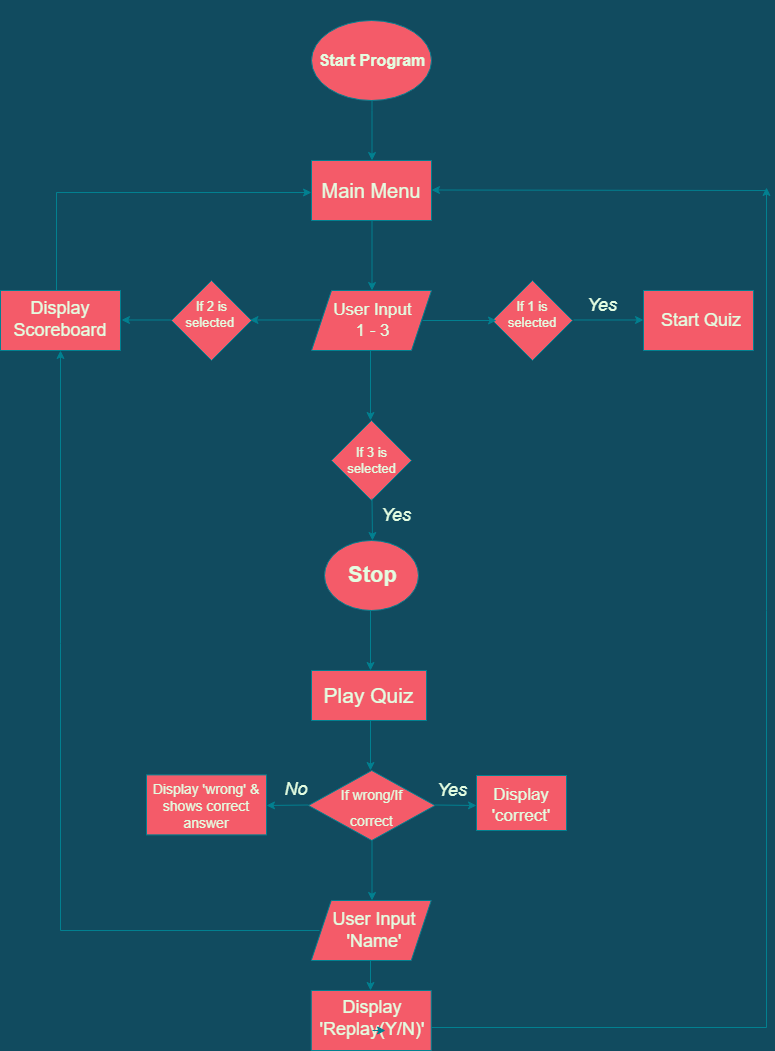

The diagram above was exported from draw.io. Its source (the exported page's mxGraphModel, read from the mxfile embedded in the PNG):
<mxGraphModel dx="1038" dy="513" grid="1" gridSize="10" guides="1" tooltips="1" connect="1" arrows="1" fold="1" page="1" pageScale="1" pageWidth="850" pageHeight="1100" background="#114B5F" math="0" shadow="0">
  <root>
    <mxCell id="0" />
    <mxCell id="1" parent="0" />
    <mxCell id="Mg3rhi5amK2e1urj-RFn-1" value="" style="ellipse;whiteSpace=wrap;html=1;fontFamily=Helvetica;fillColor=#F45B69;strokeColor=#028090;fontColor=#E4FDE1;" vertex="1" parent="1">
      <mxGeometry x="365" y="40" width="120" height="80" as="geometry" />
    </mxCell>
    <mxCell id="Mg3rhi5amK2e1urj-RFn-3" value="&lt;font style=&quot;font-size: 16px&quot;&gt;Start Program&lt;/font&gt;" style="text;html=1;strokeColor=none;fillColor=none;align=center;verticalAlign=middle;whiteSpace=wrap;rounded=0;fontFamily=Helvetica;fontStyle=1;fontColor=#E4FDE1;" vertex="1" parent="1">
      <mxGeometry x="340" y="20" width="172" height="120" as="geometry" />
    </mxCell>
    <mxCell id="Mg3rhi5amK2e1urj-RFn-4" value="" style="endArrow=classic;html=1;rounded=0;fontFamily=Helvetica;labelBackgroundColor=#114B5F;strokeColor=#028090;fontColor=#E4FDE1;" edge="1" parent="1">
      <mxGeometry width="50" height="50" relative="1" as="geometry">
        <mxPoint x="425.5" y="120" as="sourcePoint" />
        <mxPoint x="425.5" y="180" as="targetPoint" />
        <Array as="points">
          <mxPoint x="425.5" y="130" />
        </Array>
      </mxGeometry>
    </mxCell>
    <mxCell id="Mg3rhi5amK2e1urj-RFn-5" value="" style="rounded=0;whiteSpace=wrap;html=1;fontFamily=Helvetica;fillColor=#F45B69;strokeColor=#028090;fontColor=#E4FDE1;" vertex="1" parent="1">
      <mxGeometry x="365" y="180" width="120" height="60" as="geometry" />
    </mxCell>
    <mxCell id="Mg3rhi5amK2e1urj-RFn-6" value="&lt;font style=&quot;font-size: 20px&quot;&gt;Main Menu&lt;/font&gt;" style="text;html=1;strokeColor=none;fillColor=none;align=center;verticalAlign=middle;whiteSpace=wrap;rounded=0;fontFamily=Helvetica;fontColor=#E4FDE1;" vertex="1" parent="1">
      <mxGeometry x="370" y="185" width="110" height="50" as="geometry" />
    </mxCell>
    <mxCell id="Mg3rhi5amK2e1urj-RFn-7" value="" style="shape=parallelogram;perimeter=parallelogramPerimeter;whiteSpace=wrap;html=1;fixedSize=1;fontFamily=Helvetica;fontSize=16;fillColor=#F45B69;strokeColor=#028090;fontColor=#E4FDE1;" vertex="1" parent="1">
      <mxGeometry x="365" y="310" width="120" height="60" as="geometry" />
    </mxCell>
    <mxCell id="Mg3rhi5amK2e1urj-RFn-8" value="" style="endArrow=classic;html=1;rounded=0;fontFamily=Helvetica;fontSize=16;labelBackgroundColor=#114B5F;strokeColor=#028090;fontColor=#E4FDE1;" edge="1" parent="1">
      <mxGeometry width="50" height="50" relative="1" as="geometry">
        <mxPoint x="425.5" y="240" as="sourcePoint" />
        <mxPoint x="425.5" y="310" as="targetPoint" />
      </mxGeometry>
    </mxCell>
    <mxCell id="Mg3rhi5amK2e1urj-RFn-9" value="&lt;font style=&quot;font-size: 17px;&quot;&gt;User Input&lt;br style=&quot;font-size: 17px;&quot;&gt;1 - 3&lt;/font&gt;" style="text;html=1;strokeColor=none;fillColor=none;align=center;verticalAlign=middle;whiteSpace=wrap;rounded=0;fontFamily=Helvetica;fontSize=17;fontColor=#E4FDE1;" vertex="1" parent="1">
      <mxGeometry x="373.5" y="317.5" width="105" height="45" as="geometry" />
    </mxCell>
    <mxCell id="Mg3rhi5amK2e1urj-RFn-10" value="" style="endArrow=classic;html=1;rounded=0;fontFamily=Helvetica;fontSize=17;labelBackgroundColor=#114B5F;strokeColor=#028090;fontColor=#E4FDE1;" edge="1" parent="1">
      <mxGeometry width="50" height="50" relative="1" as="geometry">
        <mxPoint x="373.5" y="339.5" as="sourcePoint" />
        <mxPoint x="303.5" y="339.5" as="targetPoint" />
      </mxGeometry>
    </mxCell>
    <mxCell id="Mg3rhi5amK2e1urj-RFn-15" value="" style="rhombus;whiteSpace=wrap;html=1;fontFamily=Helvetica;fontSize=17;fillColor=#F45B69;strokeColor=#028090;fontColor=#E4FDE1;" vertex="1" parent="1">
      <mxGeometry x="546" y="300" width="80" height="80" as="geometry" />
    </mxCell>
    <mxCell id="Mg3rhi5amK2e1urj-RFn-16" value="&lt;font style=&quot;font-size: 13px;&quot;&gt;If 1 is selected&lt;/font&gt;" style="text;html=1;strokeColor=none;fillColor=none;align=center;verticalAlign=middle;whiteSpace=wrap;rounded=0;fontFamily=Helvetica;fontSize=13;fontColor=#E4FDE1;" vertex="1" parent="1">
      <mxGeometry x="556" y="317.5" width="60" height="32.5" as="geometry" />
    </mxCell>
    <mxCell id="Mg3rhi5amK2e1urj-RFn-17" value="" style="endArrow=classic;html=1;rounded=0;fontFamily=Helvetica;fontSize=13;labelBackgroundColor=#114B5F;strokeColor=#028090;fontColor=#E4FDE1;" edge="1" parent="1">
      <mxGeometry width="50" height="50" relative="1" as="geometry">
        <mxPoint x="627" y="339.5" as="sourcePoint" />
        <mxPoint x="697" y="339.5" as="targetPoint" />
      </mxGeometry>
    </mxCell>
    <mxCell id="Mg3rhi5amK2e1urj-RFn-18" value="" style="rounded=0;whiteSpace=wrap;html=1;fontFamily=Helvetica;fontSize=13;fillColor=#F45B69;strokeColor=#028090;fontColor=#E4FDE1;" vertex="1" parent="1">
      <mxGeometry x="697" y="310" width="110" height="60" as="geometry" />
    </mxCell>
    <mxCell id="Mg3rhi5amK2e1urj-RFn-19" value="Start Quiz" style="text;html=1;strokeColor=none;fillColor=none;align=center;verticalAlign=middle;whiteSpace=wrap;rounded=0;fontFamily=Helvetica;fontSize=18;fontColor=#E4FDE1;" vertex="1" parent="1">
      <mxGeometry x="710" y="321.25" width="90" height="37.5" as="geometry" />
    </mxCell>
    <mxCell id="Mg3rhi5amK2e1urj-RFn-20" value="" style="rhombus;whiteSpace=wrap;html=1;fontFamily=Helvetica;fontSize=18;fillColor=#F45B69;strokeColor=#028090;fontColor=#E4FDE1;" vertex="1" parent="1">
      <mxGeometry x="225" y="300" width="80" height="80" as="geometry" />
    </mxCell>
    <mxCell id="Mg3rhi5amK2e1urj-RFn-28" value="If 2 is selected&amp;nbsp;" style="text;html=1;strokeColor=none;fillColor=none;align=center;verticalAlign=middle;whiteSpace=wrap;rounded=0;fontFamily=Helvetica;fontSize=13;fontColor=#E4FDE1;" vertex="1" parent="1">
      <mxGeometry x="232.5" y="314.25" width="65" height="39" as="geometry" />
    </mxCell>
    <mxCell id="Mg3rhi5amK2e1urj-RFn-30" value="" style="endArrow=classic;html=1;rounded=0;fontFamily=Helvetica;fontSize=13;labelBackgroundColor=#114B5F;strokeColor=#028090;fontColor=#E4FDE1;" edge="1" parent="1">
      <mxGeometry width="50" height="50" relative="1" as="geometry">
        <mxPoint x="225" y="339.5" as="sourcePoint" />
        <mxPoint x="175" y="339.5" as="targetPoint" />
      </mxGeometry>
    </mxCell>
    <mxCell id="Mg3rhi5amK2e1urj-RFn-31" value="" style="rounded=0;whiteSpace=wrap;html=1;fontFamily=Helvetica;fontSize=13;fillColor=#F45B69;strokeColor=#028090;fontColor=#E4FDE1;" vertex="1" parent="1">
      <mxGeometry x="54" y="310" width="120" height="60" as="geometry" />
    </mxCell>
    <mxCell id="Mg3rhi5amK2e1urj-RFn-63" style="edgeStyle=orthogonalEdgeStyle;rounded=0;orthogonalLoop=1;jettySize=auto;html=1;fontFamily=Helvetica;fontSize=18;entryX=0;entryY=0.5;entryDx=0;entryDy=0;exitX=0.5;exitY=0;exitDx=0;exitDy=0;labelBackgroundColor=#114B5F;strokeColor=#028090;fontColor=#E4FDE1;" edge="1" parent="1" source="Mg3rhi5amK2e1urj-RFn-31">
      <mxGeometry relative="1" as="geometry">
        <mxPoint x="365" y="212" as="targetPoint" />
        <mxPoint x="110" y="302" as="sourcePoint" />
        <Array as="points">
          <mxPoint x="110" y="212" />
        </Array>
      </mxGeometry>
    </mxCell>
    <mxCell id="Mg3rhi5amK2e1urj-RFn-32" value="Display Scoreboard" style="text;html=1;strokeColor=none;fillColor=none;align=center;verticalAlign=middle;whiteSpace=wrap;rounded=0;fontFamily=Helvetica;fontSize=18;fontColor=#E4FDE1;" vertex="1" parent="1">
      <mxGeometry x="61" y="314.25" width="106" height="50" as="geometry" />
    </mxCell>
    <mxCell id="Mg3rhi5amK2e1urj-RFn-33" value="" style="endArrow=classic;html=1;rounded=0;fontFamily=Helvetica;fontSize=18;labelBackgroundColor=#114B5F;strokeColor=#028090;fontColor=#E4FDE1;" edge="1" parent="1">
      <mxGeometry width="50" height="50" relative="1" as="geometry">
        <mxPoint x="424" y="370" as="sourcePoint" />
        <mxPoint x="424" y="440" as="targetPoint" />
      </mxGeometry>
    </mxCell>
    <mxCell id="Mg3rhi5amK2e1urj-RFn-34" value="" style="rhombus;whiteSpace=wrap;html=1;fontFamily=Helvetica;fontSize=18;fillColor=#F45B69;strokeColor=#028090;fontColor=#E4FDE1;" vertex="1" parent="1">
      <mxGeometry x="385" y="440" width="80" height="80" as="geometry" />
    </mxCell>
    <mxCell id="Mg3rhi5amK2e1urj-RFn-35" value="If 3 is selected" style="text;html=1;strokeColor=none;fillColor=none;align=center;verticalAlign=middle;whiteSpace=wrap;rounded=0;fontFamily=Helvetica;fontSize=13;fontColor=#E4FDE1;" vertex="1" parent="1">
      <mxGeometry x="392" y="460" width="67" height="40" as="geometry" />
    </mxCell>
    <mxCell id="Mg3rhi5amK2e1urj-RFn-37" value="" style="endArrow=classic;html=1;rounded=0;fontFamily=Helvetica;fontSize=13;labelBackgroundColor=#114B5F;strokeColor=#028090;fontColor=#E4FDE1;" edge="1" parent="1">
      <mxGeometry width="50" height="50" relative="1" as="geometry">
        <mxPoint x="425.5" y="518" as="sourcePoint" />
        <mxPoint x="426" y="560" as="targetPoint" />
      </mxGeometry>
    </mxCell>
    <mxCell id="Mg3rhi5amK2e1urj-RFn-38" value="" style="ellipse;whiteSpace=wrap;html=1;fontFamily=Helvetica;fontSize=13;fillColor=#F45B69;strokeColor=#028090;fontColor=#E4FDE1;" vertex="1" parent="1">
      <mxGeometry x="378" y="560" width="94" height="70" as="geometry" />
    </mxCell>
    <mxCell id="Mg3rhi5amK2e1urj-RFn-39" value="Stop" style="text;html=1;strokeColor=none;fillColor=none;align=center;verticalAlign=middle;whiteSpace=wrap;rounded=0;fontFamily=Helvetica;fontSize=22;fontStyle=1;fontColor=#E4FDE1;" vertex="1" parent="1">
      <mxGeometry x="383.5" y="575" width="85" height="40" as="geometry" />
    </mxCell>
    <mxCell id="Mg3rhi5amK2e1urj-RFn-40" value="" style="endArrow=classic;html=1;rounded=0;fontFamily=Helvetica;fontSize=22;labelBackgroundColor=#114B5F;strokeColor=#028090;fontColor=#E4FDE1;" edge="1" parent="1">
      <mxGeometry width="50" height="50" relative="1" as="geometry">
        <mxPoint x="424" y="630" as="sourcePoint" />
        <mxPoint x="424" y="690" as="targetPoint" />
      </mxGeometry>
    </mxCell>
    <mxCell id="Mg3rhi5amK2e1urj-RFn-41" value="" style="rounded=0;whiteSpace=wrap;html=1;fontFamily=Helvetica;fontSize=22;fillColor=#F45B69;strokeColor=#028090;fontColor=#E4FDE1;" vertex="1" parent="1">
      <mxGeometry x="365" y="690" width="115" height="50" as="geometry" />
    </mxCell>
    <mxCell id="Mg3rhi5amK2e1urj-RFn-42" value="Play Quiz" style="text;html=1;strokeColor=none;fillColor=none;align=center;verticalAlign=middle;whiteSpace=wrap;rounded=0;fontFamily=Helvetica;fontSize=21;fontColor=#E4FDE1;" vertex="1" parent="1">
      <mxGeometry x="370" y="687.5" width="105" height="55" as="geometry" />
    </mxCell>
    <mxCell id="Mg3rhi5amK2e1urj-RFn-43" value="" style="rhombus;whiteSpace=wrap;html=1;fontFamily=Helvetica;fontSize=21;fillColor=#F45B69;strokeColor=#028090;fontColor=#E4FDE1;" vertex="1" parent="1">
      <mxGeometry x="362" y="790" width="126.5" height="70" as="geometry" />
    </mxCell>
    <mxCell id="Mg3rhi5amK2e1urj-RFn-44" value="" style="endArrow=classic;html=1;rounded=0;fontFamily=Helvetica;fontSize=21;labelBackgroundColor=#114B5F;strokeColor=#028090;fontColor=#E4FDE1;" edge="1" parent="1">
      <mxGeometry width="50" height="50" relative="1" as="geometry">
        <mxPoint x="424" y="740" as="sourcePoint" />
        <mxPoint x="424" y="790" as="targetPoint" />
      </mxGeometry>
    </mxCell>
    <mxCell id="Mg3rhi5amK2e1urj-RFn-45" value="&lt;font style=&quot;font-size: 14px&quot;&gt;If wrong/If correct&lt;/font&gt;" style="text;html=1;strokeColor=none;fillColor=none;align=center;verticalAlign=middle;whiteSpace=wrap;rounded=0;fontFamily=Helvetica;fontSize=21;fontColor=#E4FDE1;" vertex="1" parent="1">
      <mxGeometry x="373.5" y="808.75" width="102.5" height="32.5" as="geometry" />
    </mxCell>
    <mxCell id="Mg3rhi5amK2e1urj-RFn-46" value="" style="endArrow=classic;html=1;rounded=0;fontFamily=Helvetica;fontSize=14;labelBackgroundColor=#114B5F;strokeColor=#028090;fontColor=#E4FDE1;" edge="1" parent="1">
      <mxGeometry width="50" height="50" relative="1" as="geometry">
        <mxPoint x="488.5" y="824.5" as="sourcePoint" />
        <mxPoint x="530" y="825" as="targetPoint" />
      </mxGeometry>
    </mxCell>
    <mxCell id="Mg3rhi5amK2e1urj-RFn-47" value="" style="endArrow=classic;html=1;rounded=0;fontFamily=Helvetica;fontSize=14;labelBackgroundColor=#114B5F;strokeColor=#028090;fontColor=#E4FDE1;" edge="1" parent="1">
      <mxGeometry width="50" height="50" relative="1" as="geometry">
        <mxPoint x="362" y="824.5" as="sourcePoint" />
        <mxPoint x="320" y="825" as="targetPoint" />
      </mxGeometry>
    </mxCell>
    <mxCell id="Mg3rhi5amK2e1urj-RFn-48" value="" style="rounded=0;whiteSpace=wrap;html=1;fontFamily=Helvetica;fontSize=14;fillColor=#F45B69;strokeColor=#028090;fontColor=#E4FDE1;" vertex="1" parent="1">
      <mxGeometry x="200" y="794.38" width="120" height="60" as="geometry" />
    </mxCell>
    <mxCell id="Mg3rhi5amK2e1urj-RFn-49" value="Display 'wrong' &amp;amp; shows correct answer" style="text;html=1;strokeColor=none;fillColor=none;align=center;verticalAlign=middle;whiteSpace=wrap;rounded=0;fontFamily=Helvetica;fontSize=14;fontColor=#E4FDE1;" vertex="1" parent="1">
      <mxGeometry x="200" y="801.25" width="120" height="48.75" as="geometry" />
    </mxCell>
    <mxCell id="Mg3rhi5amK2e1urj-RFn-50" value="" style="rounded=0;whiteSpace=wrap;html=1;fontFamily=Helvetica;fontSize=14;fillColor=#F45B69;strokeColor=#028090;fontColor=#E4FDE1;" vertex="1" parent="1">
      <mxGeometry x="530" y="795" width="90" height="55" as="geometry" />
    </mxCell>
    <mxCell id="Mg3rhi5amK2e1urj-RFn-51" value="Display 'correct'" style="text;html=1;strokeColor=none;fillColor=none;align=center;verticalAlign=middle;whiteSpace=wrap;rounded=0;fontFamily=Helvetica;fontSize=17;fontColor=#E4FDE1;" vertex="1" parent="1">
      <mxGeometry x="528" y="799.07" width="94" height="50.93" as="geometry" />
    </mxCell>
    <mxCell id="Mg3rhi5amK2e1urj-RFn-52" value="" style="endArrow=classic;html=1;rounded=0;fontFamily=Helvetica;fontSize=17;labelBackgroundColor=#114B5F;strokeColor=#028090;fontColor=#E4FDE1;" edge="1" parent="1">
      <mxGeometry width="50" height="50" relative="1" as="geometry">
        <mxPoint x="425.5" y="860" as="sourcePoint" />
        <mxPoint x="425.5" y="920" as="targetPoint" />
      </mxGeometry>
    </mxCell>
    <mxCell id="Mg3rhi5amK2e1urj-RFn-53" value="" style="shape=parallelogram;perimeter=parallelogramPerimeter;whiteSpace=wrap;html=1;fixedSize=1;fontFamily=Helvetica;fontSize=17;fillColor=#F45B69;strokeColor=#028090;fontColor=#E4FDE1;" vertex="1" parent="1">
      <mxGeometry x="364.75" y="920" width="120" height="60" as="geometry" />
    </mxCell>
    <mxCell id="Mg3rhi5amK2e1urj-RFn-65" style="edgeStyle=orthogonalEdgeStyle;rounded=0;orthogonalLoop=1;jettySize=auto;html=1;entryX=0.5;entryY=1;entryDx=0;entryDy=0;fontFamily=Helvetica;fontSize=18;labelBackgroundColor=#114B5F;strokeColor=#028090;fontColor=#E4FDE1;" edge="1" parent="1" source="Mg3rhi5amK2e1urj-RFn-54" target="Mg3rhi5amK2e1urj-RFn-31">
      <mxGeometry relative="1" as="geometry" />
    </mxCell>
    <mxCell id="Mg3rhi5amK2e1urj-RFn-54" value="&lt;font style=&quot;font-size: 18px&quot;&gt;User Input 'Name'&lt;/font&gt;" style="text;html=1;strokeColor=none;fillColor=none;align=center;verticalAlign=middle;whiteSpace=wrap;rounded=0;fontFamily=Helvetica;fontSize=17;fontColor=#E4FDE1;" vertex="1" parent="1">
      <mxGeometry x="373" y="940" width="110" height="20" as="geometry" />
    </mxCell>
    <mxCell id="Mg3rhi5amK2e1urj-RFn-55" value="" style="endArrow=classic;html=1;rounded=0;fontFamily=Helvetica;fontSize=18;labelBackgroundColor=#114B5F;strokeColor=#028090;fontColor=#E4FDE1;" edge="1" parent="1">
      <mxGeometry width="50" height="50" relative="1" as="geometry">
        <mxPoint x="424" y="980" as="sourcePoint" />
        <mxPoint x="424" y="1010" as="targetPoint" />
      </mxGeometry>
    </mxCell>
    <mxCell id="Mg3rhi5amK2e1urj-RFn-66" style="edgeStyle=orthogonalEdgeStyle;rounded=0;orthogonalLoop=1;jettySize=auto;html=1;fontFamily=Helvetica;fontSize=18;labelBackgroundColor=#114B5F;strokeColor=#028090;fontColor=#E4FDE1;" edge="1" parent="1">
      <mxGeometry relative="1" as="geometry">
        <mxPoint x="484.75" y="1047" as="sourcePoint" />
        <mxPoint x="820" y="207" as="targetPoint" />
      </mxGeometry>
    </mxCell>
    <mxCell id="Mg3rhi5amK2e1urj-RFn-57" value="" style="rounded=0;whiteSpace=wrap;html=1;fontFamily=Helvetica;fontSize=18;fillColor=#F45B69;strokeColor=#028090;fontColor=#E4FDE1;" vertex="1" parent="1">
      <mxGeometry x="364.75" y="1010" width="120" height="60" as="geometry" />
    </mxCell>
    <mxCell id="Mg3rhi5amK2e1urj-RFn-58" value="Display&lt;br&gt;'Replay(Y/N)'" style="text;html=1;strokeColor=none;fillColor=none;align=center;verticalAlign=middle;whiteSpace=wrap;rounded=0;fontFamily=Helvetica;fontSize=18;fontColor=#E4FDE1;" vertex="1" parent="1">
      <mxGeometry x="400" y="1025" width="52" height="25" as="geometry" />
    </mxCell>
    <mxCell id="Mg3rhi5amK2e1urj-RFn-59" style="edgeStyle=orthogonalEdgeStyle;rounded=0;orthogonalLoop=1;jettySize=auto;html=1;exitX=0.5;exitY=1;exitDx=0;exitDy=0;entryX=0.75;entryY=1;entryDx=0;entryDy=0;fontFamily=Helvetica;fontSize=18;labelBackgroundColor=#114B5F;strokeColor=#028090;fontColor=#E4FDE1;" edge="1" parent="1" source="Mg3rhi5amK2e1urj-RFn-58" target="Mg3rhi5amK2e1urj-RFn-58">
      <mxGeometry relative="1" as="geometry" />
    </mxCell>
    <mxCell id="Mg3rhi5amK2e1urj-RFn-67" value="" style="endArrow=classic;html=1;rounded=0;fontFamily=Helvetica;fontSize=18;labelBackgroundColor=#114B5F;strokeColor=#028090;fontColor=#E4FDE1;" edge="1" parent="1">
      <mxGeometry width="50" height="50" relative="1" as="geometry">
        <mxPoint x="820" y="210" as="sourcePoint" />
        <mxPoint x="485" y="209.5" as="targetPoint" />
      </mxGeometry>
    </mxCell>
    <mxCell id="Mg3rhi5amK2e1urj-RFn-70" value="&lt;i&gt;Yes&lt;/i&gt;" style="text;html=1;strokeColor=none;fillColor=none;align=center;verticalAlign=middle;whiteSpace=wrap;rounded=0;fontFamily=Helvetica;fontSize=18;fontColor=#E4FDE1;" vertex="1" parent="1">
      <mxGeometry x="626" y="310" width="60" height="30" as="geometry" />
    </mxCell>
    <mxCell id="Mg3rhi5amK2e1urj-RFn-71" value="&lt;i&gt;Yes&lt;/i&gt;" style="text;html=1;strokeColor=none;fillColor=none;align=center;verticalAlign=middle;whiteSpace=wrap;rounded=0;fontFamily=Helvetica;fontSize=18;fontColor=#E4FDE1;" vertex="1" parent="1">
      <mxGeometry x="420" y="520" width="60" height="30" as="geometry" />
    </mxCell>
    <mxCell id="Mg3rhi5amK2e1urj-RFn-72" value="&lt;i&gt;No&lt;/i&gt;" style="text;html=1;strokeColor=none;fillColor=none;align=center;verticalAlign=middle;whiteSpace=wrap;rounded=0;fontFamily=Helvetica;fontSize=18;fontColor=#E4FDE1;" vertex="1" parent="1">
      <mxGeometry x="320" y="794.38" width="60" height="30" as="geometry" />
    </mxCell>
    <mxCell id="Mg3rhi5amK2e1urj-RFn-73" value="&lt;i&gt;Yes&lt;/i&gt;" style="text;html=1;strokeColor=none;fillColor=none;align=center;verticalAlign=middle;whiteSpace=wrap;rounded=0;fontFamily=Helvetica;fontSize=18;fontColor=#E4FDE1;" vertex="1" parent="1">
      <mxGeometry x="476" y="795" width="60" height="30" as="geometry" />
    </mxCell>
    <mxCell id="Mg3rhi5amK2e1urj-RFn-74" value="" style="endArrow=classic;html=1;rounded=1;sketch=0;fontColor=#E4FDE1;strokeColor=#028090;fillColor=#F45B69;curved=0;" edge="1" parent="1">
      <mxGeometry width="50" height="50" relative="1" as="geometry">
        <mxPoint x="476" y="340" as="sourcePoint" />
        <mxPoint x="550" y="340" as="targetPoint" />
      </mxGeometry>
    </mxCell>
  </root>
</mxGraphModel>